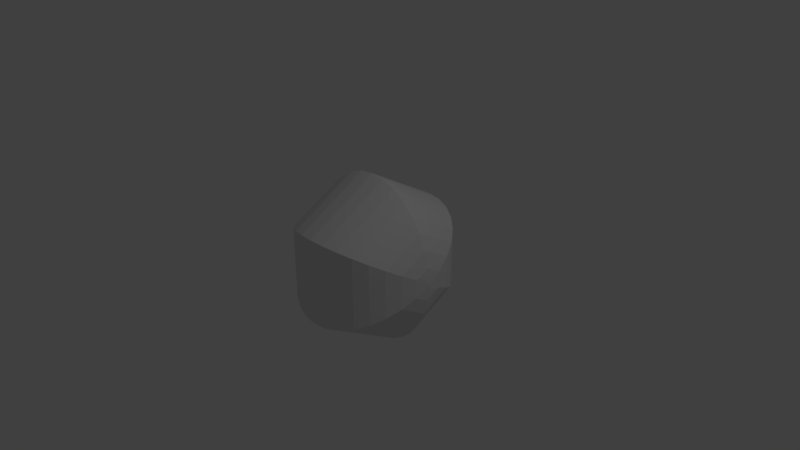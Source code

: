 # Source: planartricylinder.blend  (saved by Blender 2.79.0; exported with 4.5.12 LTS)
import bpy
from mathutils import Matrix  # noqa: F401  (used for matrix-valued properties, if any)

bpy.ops.wm.read_factory_settings(use_empty=True)
scene = bpy.context.scene
scene.name = 'Scene'

# ---- collections
col_collection_1 = bpy.data.collections.new('Collection 1'); scene.collection.children.link(col_collection_1)

# ---- world
world_world = bpy.data.worlds.new('World'); scene.world = world_world
world_world.color = (0.05088, 0.05088, 0.05088)
world_world.use_sun_shadow = False
world_world.sun_shadow_jitter_overblur = 0.0
world_world.cycles.sampling_method = 'MANUAL'

# ---- cameras
cam_camera = bpy.data.cameras.new('Camera')
cam_camera.clip_end = 100.0
cam_camera.lens = 35.0
cam_camera.sensor_width = 32.0
cam_camera.sensor_height = 18.0
cam_camera.ortho_scale = 7.314
cam_camera.dof.focus_distance = 0.0
cam_camera.dof.aperture_fstop = 128.0

# ---- lights
light_lamp = bpy.data.lights.new('Lamp', 'POINT')
light_lamp.transmission_factor = 0.0
light_lamp.cutoff_distance = 30.0
light_lamp.energy = 100.0
light_lamp.shadow_buffer_clip_start = 1.001
light_lamp.shadow_soft_size = 0.1
light_lamp.shadow_maximum_resolution = 0.006
light_lamp.use_absolute_resolution = True

# ---- meshes
me_cylinder_003 = bpy.data.meshes.new('Cylinder.003')
me_cylinder_003.from_pydata([(0.9808, -0.1951, -0.06356), (-0.8315, -0.5556, -0.181), (-0.9239, -0.3827, -0.1247), (0.9239, -0.3827, -0.1247), (-0.7071, -0.7071, -0.2304), (0.8315, -0.5556, -0.181), (-0.5556, -0.8315, -0.2709), (0.7071, -0.7071, -0.2304), (-0.3827, -0.9239, -0.301), (0.5556, -0.8315, -0.2709), (-0.1951, -0.9808, -0.3195), (0.3827, -0.9239, -0.301), (-3.258e-07, -1.0, -0.3258), (0.1951, -0.9808, -0.3195), (0.9808, 0.1951, 0.06356), (-0.9808, -0.1951, -0.06356), (1.0, 2.384e-07, -2.98e-08), (0.9239, 0.3827, 0.1247), (-0.9808, 0.1951, 0.06356), (-0.8315, 0.5556, 0.181), (-0.9239, 0.3827, 0.1247), (0.8315, 0.5556, 0.181), (0.5556, 0.8315, 0.2709), (-0.7071, 0.7071, 0.2304), (0.7071, 0.7071, 0.2304), (-0.3827, 0.9239, 0.301), (-0.5556, 0.8315, 0.2709), (0.3827, 0.9239, 0.301), (0.1951, 0.9808, 0.3195), (-0.1951, 0.9808, 0.3195), (0.0, 1.0, 0.3258), (0.8352, -0.01698, 0.363), (0.8352, -0.5485, 0.1898), (0.9276, -0.02233, 0.2486), (0.9239, -0.01698, 0.2549), (0.9276, -0.3703, 0.1352), (0.9239, -0.3827, 0.1357), (-0.9201, -0.002916, 0.2549), (-0.9201, -0.3897, 0.1289), (-0.9239, 0.002442, 0.2486), (-0.9239, -0.3827, 0.1231), (0.7109, -0.01453, 0.4625), (0.7109, -0.7025, 0.2384), (0.8315, -0.01452, 0.3667), (0.8315, -0.5556, 0.1905), (-0.8277, -0.005367, 0.3667), (-0.8277, -0.5601, 0.186), (-0.8315, -0.002916, 0.363), (-0.8315, -0.5556, 0.1829), (0.5593, -0.01303, 0.544), (0.5593, -0.8284, 0.2784), (0.7071, -0.01303, 0.465), (0.7071, -0.7071, 0.2389), (-0.7033, -0.006862, 0.465), (-0.7033, -0.7102, 0.2359), (-0.7071, -0.005368, 0.4625), (-0.7071, -0.7071, 0.2339), (0.3864, -0.01195, 0.6046), (0.3864, -0.9219, 0.3081), (0.5556, -0.01195, 0.5457), (0.5556, -0.8315, 0.2787), (-0.5518, -0.007937, 0.5457), (-0.5518, -0.8335, 0.2767), (-0.5556, -0.006863, 0.544), (-0.5556, -0.8315, 0.2754), (0.3827, -0.01109, 0.6056), (0.3827, -0.9239, 0.3082), (0.1988, -0.01109, 0.642), (0.1988, -0.9796, 0.3264), (-0.3789, -0.008806, 0.6056), (-0.3789, -0.925, 0.3071), (-0.3827, -0.007938, 0.6046), (-0.3827, -0.9239, 0.3062), (0.1951, -0.01032, 0.6424), (0.1951, -0.9808, 0.3263), (0.003758, -0.01032, 0.6547), (0.003758, -0.9996, 0.3324), (-0.1913, -0.009576, 0.6424), (-0.1951, -0.008806, 0.642), (-0.1951, -0.9808, 0.3253), (-0.1913, -0.9812, 0.3259), (0.0, -0.009576, 0.6547), (-1.614e-07, -1.0, 0.332), (-0.977, 0.2075, -0.05304), (-0.977, -0.02233, -0.1279), (0.9953, -0.0481, 0.04701), (0.9845, -0.0481, 0.1179), (0.9845, -0.1569, 0.08247), (-0.9962, 0.02821, 0.01567), (-0.9962, -0.03815, -0.005949), (-0.9953, 0.0481, 0.01567), (-0.9953, -0.0481, -0.01567), (0.9808, -0.02233, 0.1344), (0.9808, -0.1951, 0.07811), (-0.977, 0.002442, 0.1344), (-0.9808, 0.02821, 0.1179), (-0.9808, -0.1951, 0.04518), (-0.977, -0.2075, 0.06601), (-0.9201, 0.3897, -0.1159), (-0.9201, -0.01698, -0.2484), (0.9845, 0.1569, -0.06951), (0.9845, 0.02821, -0.1115), (0.9972, 0.02821, -0.02757), (-0.9808, 0.1951, -0.03222), (-0.9808, -0.0481, -0.1115), (0.9276, 0.3703, -0.1222), (0.9239, 0.3827, -0.1228), (0.9276, 0.002441, -0.2421), (0.9239, -0.002916, -0.2484), (-0.8277, 0.5601, -0.173), (-0.8315, 0.5556, -0.1699), (-0.8277, -0.01453, -0.3603), (-0.8315, -0.01698, -0.3565), (0.9808, 0.002441, -0.1279), (0.9808, 0.1951, -0.06515), (-0.9239, 0.3827, -0.1101), (-0.9239, -0.02233, -0.2421), (-0.5518, 0.8335, -0.2638), (-0.5518, -0.01195, -0.5392), (0.8315, 0.5556, -0.1775), (0.8352, -0.002916, -0.3565), (0.8315, -0.005367, -0.3603), (0.8352, 0.5485, -0.1768), (0.7109, 0.7025, -0.2254), (0.7109, -0.005367, -0.456), (-0.7033, 0.7102, -0.2229), (-0.7071, 0.7071, -0.2209), (-0.7033, -0.01303, -0.4585), (-0.7071, -0.01453, -0.456), (0.3864, 0.9219, -0.2952), (0.3864, -0.007938, -0.5981), (0.5556, 0.8315, -0.2657), (0.5556, -0.007938, -0.5392), (0.5593, 0.8284, -0.2654), (0.5593, -0.006862, -0.5375), (-0.3789, 0.925, -0.2942), (-0.3789, -0.01109, -0.5991), (-0.3827, 0.9239, -0.2932), (-0.3827, -0.01195, -0.5981), (0.7071, 0.7071, -0.2259), (0.7071, -0.006862, -0.4585), (-0.5556, 0.8315, -0.2624), (-0.5556, -0.01303, -0.5375), (0.3827, 0.9239, -0.2953), (0.3827, -0.008806, -0.5991), (-0.1913, 0.9812, -0.3129), (-0.1913, -0.01032, -0.636), (-0.1951, 0.9808, -0.3123), (-0.1951, -0.01109, -0.6355), (-1.612e-07, 1.0, -0.3191), (-3.258e-07, -0.01032, -0.6482), (0.003757, -0.009576, -0.6482), (0.003757, 0.9996, -0.3194), (0.1951, 0.9808, -0.3133), (0.1988, 0.9796, -0.3134), (0.1951, -0.009576, -0.636), (0.1988, -0.008806, -0.6355)], [], [(17, 21, 43, 31, 34), (30, 29, 78, 77, 81), (26, 23, 55, 53, 63), (16, 14, 92, 86, 85), (23, 19, 47, 45, 55), (9, 7, 52, 50, 60), (24, 22, 59, 49, 51), (25, 26, 63, 61, 71), (28, 30, 81, 75, 73), (13, 11, 66, 68, 74), (6, 8, 72, 62, 64), (7, 5, 44, 42, 52), (16, 102, 100, 114, 14), (12, 13, 74, 76, 82), (2, 1, 48, 38, 40), (3, 0, 93, 35, 36), (1, 4, 56, 46, 48), (20, 18, 95, 94, 39), (27, 28, 73, 67, 65), (5, 3, 36, 32, 44), (14, 17, 34, 33, 92), (21, 24, 51, 41, 43), (4, 6, 64, 54, 56), (18, 90, 88, 95), (19, 20, 39, 37, 47), (29, 25, 71, 69, 78), (10, 12, 82, 80, 79), (22, 27, 65, 57, 59), (0, 16, 85, 87, 93), (11, 9, 60, 58, 66), (8, 10, 79, 70, 72), (15, 2, 40, 97, 96), (113, 101, 102, 16, 0), (106, 122, 119, 21, 17), (110, 98, 115, 20, 19), (33, 34, 31, 32, 36, 35), (75, 81, 77, 80, 82, 76), (61, 63, 53, 54, 64, 62), (154, 143, 129, 130, 144, 156), (87, 85, 86), (53, 55, 45, 46, 56, 54), (126, 109, 110, 19, 23), (83, 115, 98, 99, 116, 84), (41, 51, 49, 50, 52, 42), (69, 71, 61, 62, 72, 70), (105, 114, 100, 101, 113, 107), (149, 145, 147, 29, 30), (121, 120, 108, 3, 5), (67, 73, 75, 76, 74, 68), (135, 147, 145, 146, 148, 136), (103, 90, 18), (145, 149, 152, 151, 150, 146), (152, 153, 154, 156, 155, 151), (114, 105, 106, 17, 14), (153, 152, 149, 30, 28), (115, 83, 103, 18, 20), (109, 126, 125, 127, 128, 111), (96, 89, 91, 15), (116, 99, 112, 1, 2), (143, 154, 153, 28, 27), (141, 125, 126, 23, 26), (119, 123, 139, 24, 21), (138, 136, 148, 10, 8), (144, 130, 132, 9, 11), (125, 141, 117, 118, 142, 127), (104, 84, 116, 2, 15), (133, 139, 123, 124, 140, 134), (147, 135, 137, 25, 29), (37, 39, 94, 97, 40, 38), (57, 65, 67, 68, 66, 58), (131, 129, 143, 27, 22), (137, 117, 141, 26, 25), (98, 110, 109, 111, 112, 99), (86, 92, 33, 35, 93, 87), (122, 106, 105, 107, 108, 120), (31, 43, 41, 42, 44, 32), (123, 119, 122, 120, 121, 124), (91, 104, 15), (139, 133, 131, 22, 24), (94, 95, 88, 89, 96, 97), (129, 131, 133, 134, 132, 130), (128, 127, 142, 6, 4), (100, 102, 101), (45, 47, 37, 38, 48, 46), (148, 146, 150, 12, 10), (77, 78, 69, 70, 79, 80), (140, 124, 121, 5, 7), (49, 59, 57, 58, 60, 50), (117, 137, 135, 136, 138, 118), (155, 156, 144, 11, 13), (132, 134, 140, 7, 9), (88, 90, 103, 83, 84, 104, 91, 89), (108, 107, 113, 0, 3), (150, 151, 155, 13, 12), (142, 118, 138, 8, 6), (112, 111, 128, 4, 1)])
me_cylinder_003.use_remesh_preserve_volume = False
me_cylinder_003.use_remesh_preserve_attributes = False
me_cylinder_003.use_mirror_vertex_groups = False
me_cylinder_003.update()

# ---- objects
ob_cylinder = bpy.data.objects.new('Cylinder', me_cylinder_003)
ob_lamp = bpy.data.objects.new('Lamp', light_lamp)
ob_camera = bpy.data.objects.new('Camera', cam_camera)

# ---- transforms, parenting, visibility, modifiers, constraints
ob_cylinder.location = (0.06959, 0.01781, -0.01753)
ob_cylinder.scale = (1.0, 1.0, 1.772)
ob_cylinder.lineart.crease_threshold = 0.0
ob_lamp.location = (4.076, 1.005, 5.904)
ob_lamp.rotation_euler = (0.6503, 0.05522, 1.866)
ob_lamp.lock_rotations_4d = False
ob_lamp.empty_display_type = 'ARROWS'
ob_lamp.color = (0.0, 0.0, 0.0, 0.0)
ob_lamp.lineart.crease_threshold = 0.0
ob_camera.location = (7.481, -6.508, 5.344)
ob_camera.rotation_euler = (1.109, 0.0, 0.8149)
ob_camera.lock_rotations_4d = False
ob_camera.empty_display_type = 'ARROWS'
ob_camera.color = (0.0, 0.0, 0.0, 0.0)
ob_camera.display_type = 'WIRE'
ob_camera.lineart.crease_threshold = 0.0

# ---- collection membership
col_collection_1.objects.link(ob_cylinder)
col_collection_1.objects.link(ob_lamp)
col_collection_1.objects.link(ob_camera)

# ---- scene / render settings (as saved in the file)
scene.camera = ob_camera
scene.frame_start = 1; scene.frame_end = 250; scene.frame_set(1)
scene.render.engine = 'BLENDER_EEVEE_NEXT'
scene.render.resolution_percentage = 50
scene.render.dither_intensity = 0.0
scene.cycles.use_denoising = False
scene.cycles.samples = 128
scene.cycles.sampling_pattern = 'TABULATED_SOBOL'
scene.cycles.use_adaptive_sampling = False
scene.cycles.use_light_tree = False
scene.cycles.blur_glossy = 0.0
scene.cycles.sample_clamp_indirect = 0.0
scene.view_settings.view_transform = 'Standard'
bpy.context.view_layer.update()
